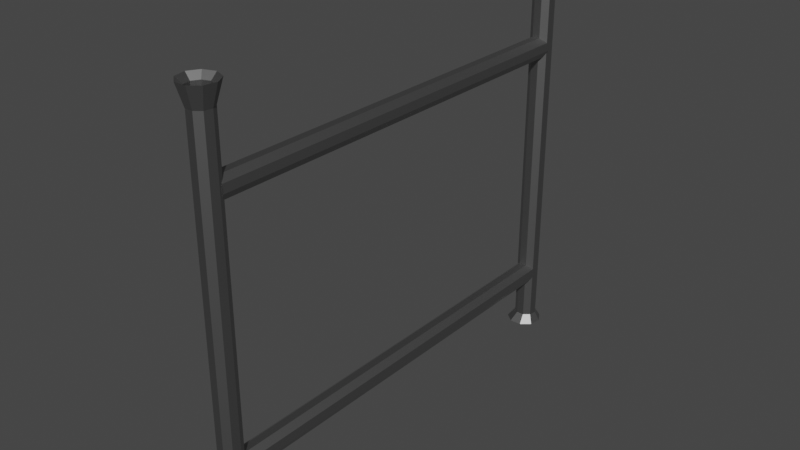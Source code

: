 # Source: blend.blend  (saved by Blender 3.5.10; exported with 4.5.12 LTS)
import bpy
from mathutils import Matrix  # noqa: F401  (used for matrix-valued properties, if any)

bpy.ops.wm.read_factory_settings(use_empty=True)
scene = bpy.context.scene
scene.name = 'Scene'

# ---- collections
col_collection = bpy.data.collections.new('Collection'); scene.collection.children.link(col_collection)

# ---- materials (node trees are filled in below, after node groups)
mat_material_001 = bpy.data.materials.new('Material.001')
mat_material_001.use_transparent_shadow = False

# ---- material node trees
mat_material_001.use_nodes = True; mat_material_001.node_tree.nodes.clear()
_N = mat_material_001.node_tree.nodes; _L = mat_material_001.node_tree.links
n0 = _N.new('ShaderNodeBsdfPrincipled'); n0.name = 'Principled BSDF'; n0.location = (10, 300)
n0.distribution = 'GGX'
n0.subsurface_method = 'RANDOM_WALK_SKIN'
n0.inputs[0].default_value = (0.2883, 0.2883, 0.2883, 1.0)
n0.inputs[1].default_value = 1.0
n0.inputs[3].default_value = 1.45
n0.inputs[27].default_value = (0.0, 0.0, 0.0, 1.0)
n0.inputs[28].default_value = 1.0
n1 = _N.new('ShaderNodeOutputMaterial'); n1.name = 'Material Output'; n1.location = (300, 300)
_L.new(n0.outputs[0], n1.inputs[0])
n1.is_active_output = True

# ---- world
world_world = bpy.data.worlds.new('World'); scene.world = world_world
world_world.use_nodes = True; world_world.node_tree.nodes.clear()
_N = world_world.node_tree.nodes; _L = world_world.node_tree.links
n0 = _N.new('ShaderNodeOutputWorld'); n0.name = 'World Output'; n0.location = (300, 300)
n1 = _N.new('ShaderNodeBackground'); n1.name = 'Background'; n1.location = (10, 300)
n1.inputs[0].default_value = (0.05088, 0.05088, 0.05088, 1.0)
_L.new(n1.outputs[0], n0.inputs[0])
n0.is_active_output = True
world_world.color = (0.05088, 0.05088, 0.05088)
world_world.use_sun_shadow = False
world_world.sun_shadow_jitter_overblur = 0.0

# ---- meshes
me_cylinder = bpy.data.meshes.new('Cylinder')
me_cylinder.from_pydata([(0.0, 1.0, -1.0), (0.0, 1.0, 1.0), (0.6428, 0.766, -1.0), (0.6428, 0.766, 1.0), (0.9848, 0.1736, -1.0), (0.9848, 0.1736, 1.0), (0.866, -0.5, -1.0), (0.866, -0.5, 1.0), (0.342, -0.9397, -1.0), (0.342, -0.9397, 1.0), (-0.342, -0.9397, -1.0), (-0.342, -0.9397, 1.0), (-0.866, -0.5, -1.0), (-0.866, -0.5, 1.0), (-0.9848, 0.1736, -1.0), (-0.9848, 0.1736, 1.0), (-0.6428, 0.766, -1.0), (-0.6428, 0.766, 1.0), (0.0, 1.0, 1.0), (0.6428, 0.766, 1.0), (0.9848, 0.1736, 1.0), (0.866, -0.5, 1.0), (0.342, -0.9397, 1.0), (0.0, 1.0, 1.0), (1.51, 0.2663, -1.029), (0.9856, 1.175, -1.029), (1.742e-07, 1.533, -1.029), (0.342, -0.9397, 1.0), (-0.342, -0.9397, 1.0), (-0.866, -0.5, 1.0), (-0.9848, 0.1736, 1.0), (-0.6428, 0.766, 1.0), (0.0, 1.0, 1.0), (0.6428, 0.766, 1.0), (0.9848, 0.1736, 1.0), (0.866, -0.5, 1.0), (0.342, -0.9397, 1.0), (-0.1169, 1.556, 1.048), (0.8968, 1.187, 1.048), (1.436, 0.2532, 1.048), (1.249, -0.8091, 1.048), (0.4225, -1.502, 1.048), (-0.6562, -1.502, 1.048), (-1.483, -0.8091, 1.048), (-1.67, 0.2532, 1.048), (-1.13, 1.187, 1.048), (-0.1169, 1.556, 1.048), (0.8968, 1.187, 1.048), (1.436, 0.2532, 1.048), (1.249, -0.8091, 1.048), (0.4225, -1.502, 1.048), (1.328, -0.7666, -1.029), (0.5244, -1.441, -1.029), (-0.5244, -1.441, -1.029), (-1.328, -0.7666, -1.029), (-1.51, 0.2663, -1.029), (-0.9856, 1.175, -1.029), (1.51, 0.2663, -1.029), (0.9856, 1.175, -1.029), (1.742e-07, 1.533, -1.029), (1.328, -0.7666, -1.029), (0.5244, -1.441, -1.029), (-0.5244, -1.441, -1.029), (-1.328, -0.7666, -1.029), (-1.51, 0.2663, -1.029), (-0.9856, 1.175, -1.029), (0.9398, 0.1657, -0.9134), (0.6134, 0.7311, -0.9134), (4.682e-07, 0.9543, -0.9134), (0.8265, -0.4772, -0.9134), (0.3264, -0.8968, -0.9134), (-0.3264, -0.8968, -0.9134), (-0.8265, -0.4772, -0.9134), (-0.9398, 0.1657, -0.9134), (-0.6134, 0.7311, -0.9134), (2.334e-15, 0.482, -0.5257), (-1.887e-15, 37.79, -0.5257), (0.6469, 0.482, -0.5396), (0.6469, 37.79, -0.5396), (0.9911, 0.482, -0.5748), (0.9911, 37.79, -0.5748), (0.8716, 0.482, -0.6149), (0.8716, 37.79, -0.6149), (0.3442, 0.482, -0.6411), (0.3442, 37.79, -0.6411), (-0.3442, 0.482, -0.6411), (-0.3442, 37.79, -0.6411), (-0.8716, 0.482, -0.6149), (-0.8716, 37.79, -0.6149), (-0.9911, 0.482, -0.5748), (-0.9911, 37.79, -0.5748), (-0.6469, 0.482, -0.5396), (-0.6469, 37.79, -0.5396), (0.0, 39.24, -1.0), (0.0, 39.24, 1.0), (0.6428, 39.0, -1.0), (0.6428, 39.0, 1.0), (0.9848, 38.41, -1.0), (0.9848, 38.41, 1.0), (0.866, 37.74, -1.0), (0.866, 37.74, 1.0), (0.342, 37.3, -1.0), (0.342, 37.3, 1.0), (-0.342, 37.3, -1.0), (-0.342, 37.3, 1.0), (-0.866, 37.74, -1.0), (-0.866, 37.74, 1.0), (-0.9848, 38.41, -1.0), (-0.9848, 38.41, 1.0), (-0.6428, 39.0, -1.0), (-0.6428, 39.0, 1.0), (0.0, 39.24, 1.0), (0.6428, 39.0, 1.0), (0.9848, 38.41, 1.0), (0.866, 37.74, 1.0), (0.342, 37.3, 1.0), (0.0, 39.24, 1.0), (1.51, 38.5, -1.029), (0.9856, 39.41, -1.029), (1.742e-07, 39.77, -1.029), (0.342, 37.3, 1.0), (-0.342, 37.3, 1.0), (-0.866, 37.74, 1.0), (-0.9848, 38.41, 1.0), (-0.6428, 39.0, 1.0), (0.0, 39.24, 1.0), (0.6428, 39.0, 1.0), (0.9848, 38.41, 1.0), (0.866, 37.74, 1.0), (0.342, 37.3, 1.0), (-0.1169, 39.79, 1.048), (0.8968, 39.42, 1.048), (1.436, 38.49, 1.048), (1.249, 37.43, 1.048), (0.4225, 36.73, 1.048), (-0.6562, 36.73, 1.048), (-1.483, 37.43, 1.048), (-1.67, 38.49, 1.048), (-1.13, 39.42, 1.048), (-0.1169, 39.79, 1.048), (0.8968, 39.42, 1.048), (1.436, 38.49, 1.048), (1.249, 37.43, 1.048), (0.4225, 36.73, 1.048), (1.328, 37.47, -1.029), (0.5244, 36.79, -1.029), (-0.5244, 36.79, -1.029), (-1.328, 37.47, -1.029), (-1.51, 38.5, -1.029), (-0.9856, 39.41, -1.029), (1.51, 38.5, -1.029), (0.9856, 39.41, -1.029), (1.742e-07, 39.77, -1.029), (1.328, 37.47, -1.029), (0.5244, 36.79, -1.029), (-0.5244, 36.79, -1.029), (-1.328, 37.47, -1.029), (-1.51, 38.5, -1.029), (-0.9856, 39.41, -1.029), (0.9398, 38.4, -0.9134), (0.6134, 38.97, -0.9134), (4.682e-07, 39.19, -0.9134), (0.8265, 37.76, -0.9134), (0.3264, 37.34, -0.9134), (-0.3264, 37.34, -0.9134), (-0.8265, 37.76, -0.9134), (-0.9398, 38.4, -0.9134), (-0.6134, 38.97, -0.9134), (2.334e-15, 0.482, 0.7924), (-1.887e-15, 37.79, 0.7924), (0.6469, 0.482, 0.7785), (0.6469, 37.79, 0.7785), (0.9911, 0.482, 0.7432), (0.9911, 37.79, 0.7432), (0.8716, 0.482, 0.7031), (0.8716, 37.79, 0.7031), (0.3442, 0.482, 0.677), (0.3442, 37.79, 0.677), (-0.3442, 0.482, 0.677), (-0.3442, 37.79, 0.677), (-0.8716, 0.482, 0.7031), (-0.8716, 37.79, 0.7031), (-0.9911, 0.482, 0.7432), (-0.9911, 37.79, 0.7432), (-0.6469, 0.482, 0.7785), (-0.6469, 37.79, 0.7785)], [], [(0, 1, 3, 2), (2, 3, 5, 4), (4, 5, 7, 6), (6, 7, 9, 8), (8, 9, 11, 10), (10, 11, 13, 12), (12, 13, 15, 14), (21, 20, 34, 35), (14, 15, 17, 16), (16, 17, 1, 0), (2, 4, 24, 25), (18, 1, 23, 32), (20, 19, 33, 34), (11, 9, 27, 28), (9, 22, 36, 27), (34, 33, 47, 48), (27, 36, 50, 41), (30, 29, 43, 44), (33, 32, 46, 47), (36, 35, 49, 50), (1, 17, 31, 23), (17, 15, 30, 31), (22, 21, 35, 36), (15, 13, 29, 30), (19, 18, 32, 33), (13, 11, 28, 29), (38, 37, 45, 44, 43, 42, 41, 40, 39), (40, 41, 50, 49), (38, 39, 48, 47), (37, 38, 47, 46), (39, 40, 49, 48), (32, 23, 37, 46), (31, 30, 44, 45), (28, 27, 41, 42), (35, 34, 48, 49), (23, 31, 45, 37), (29, 28, 42, 43), (53, 54, 63, 62), (16, 0, 26, 56), (14, 16, 56, 55), (12, 14, 55, 54), (10, 12, 54, 53), (8, 10, 53, 52), (6, 8, 52, 51), (0, 2, 25, 26), (4, 6, 51, 24), (61, 62, 71, 70), (24, 51, 60, 57), (54, 55, 64, 63), (51, 52, 61, 60), (26, 25, 58, 59), (55, 56, 65, 64), (52, 53, 62, 61), (25, 24, 57, 58), (56, 26, 59, 65), (68, 67, 66, 69, 70, 71, 72, 73, 74), (58, 57, 66, 67), (65, 59, 68, 74), (62, 63, 72, 71), (57, 60, 69, 66), (63, 64, 73, 72), (60, 61, 70, 69), (59, 58, 67, 68), (64, 65, 74, 73), (75, 76, 78, 77), (77, 78, 80, 79), (79, 80, 82, 81), (81, 82, 84, 83), (83, 84, 86, 85), (85, 86, 88, 87), (87, 88, 90, 89), (78, 76, 92, 90, 88, 86, 84, 82, 80), (89, 90, 92, 91), (91, 92, 76, 75), (75, 77, 79, 81, 83, 85, 87, 89, 91), (93, 94, 96, 95), (95, 96, 98, 97), (97, 98, 100, 99), (99, 100, 102, 101), (101, 102, 104, 103), (103, 104, 106, 105), (105, 106, 108, 107), (114, 113, 127, 128), (107, 108, 110, 109), (109, 110, 94, 93), (95, 97, 117, 118), (111, 94, 116, 125), (113, 112, 126, 127), (104, 102, 120, 121), (102, 115, 129, 120), (127, 126, 140, 141), (120, 129, 143, 134), (123, 122, 136, 137), (126, 125, 139, 140), (129, 128, 142, 143), (94, 110, 124, 116), (110, 108, 123, 124), (115, 114, 128, 129), (108, 106, 122, 123), (112, 111, 125, 126), (106, 104, 121, 122), (131, 130, 138, 137, 136, 135, 134, 133, 132), (133, 134, 143, 142), (131, 132, 141, 140), (130, 131, 140, 139), (132, 133, 142, 141), (125, 116, 130, 139), (124, 123, 137, 138), (121, 120, 134, 135), (128, 127, 141, 142), (116, 124, 138, 130), (122, 121, 135, 136), (146, 147, 156, 155), (109, 93, 119, 149), (107, 109, 149, 148), (105, 107, 148, 147), (103, 105, 147, 146), (101, 103, 146, 145), (99, 101, 145, 144), (93, 95, 118, 119), (97, 99, 144, 117), (154, 155, 164, 163), (117, 144, 153, 150), (147, 148, 157, 156), (144, 145, 154, 153), (119, 118, 151, 152), (148, 149, 158, 157), (145, 146, 155, 154), (118, 117, 150, 151), (149, 119, 152, 158), (161, 160, 159, 162, 163, 164, 165, 166, 167), (151, 150, 159, 160), (158, 152, 161, 167), (155, 156, 165, 164), (150, 153, 162, 159), (156, 157, 166, 165), (153, 154, 163, 162), (152, 151, 160, 161), (157, 158, 167, 166), (168, 169, 171, 170), (170, 171, 173, 172), (172, 173, 175, 174), (174, 175, 177, 176), (176, 177, 179, 178), (178, 179, 181, 180), (180, 181, 183, 182), (171, 169, 185, 183, 181, 179, 177, 175, 173), (182, 183, 185, 184), (184, 185, 169, 168), (168, 170, 172, 174, 176, 178, 180, 182, 184), (25, 26, 58), (58, 59, 26), (24, 25, 57), (65, 56, 55), (55, 56, 64), (54, 55, 63), (60, 51, 52), (52, 51, 61), (53, 54, 62), (61, 52, 53), (53, 62, 52)])
_uv = me_cylinder.uv_layers.new(name='UVMap')
_uv.uv.foreach_set('vector', [1.0, 0.5, 1.0, 1.0, 0.8889, 1.0, 0.8889, 0.5, 0.8889, 0.5, 0.8889, 1.0, 0.7778, 1.0, 0.7778, 0.5, 0.7778, 0.5, 0.7778, 1.0, 0.6667, 1.0, 0.6667, 0.5, 0.6667, 0.5, 0.6667, 1.0, 0.5556, 1.0, 0.5556, 0.5, 0.5556, 0.5, 0.5556, 1.0, 0.4444, 1.0, 0.4444, 0.5, 0.4444, 0.5, 0.4444, 1.0, 0.3333, 1.0, 0.3333, 0.5, 0.3333, 0.5, 0.3333, 1.0, 0.2222, 1.0, 0.2222, 0.5, 0.0, 0.0, 0.0, 0.0, 0.0, 0.0, 0.0, 0.0, 0.2222, 0.5, 0.2222, 1.0, 0.1111, 1.0, 0.1111, 0.5, 0.1111, 0.5, 0.1111, 1.0, 4.47e-08, 1.0, 4.47e-08, 0.5, 0.8889, 0.5, 0.7778, 0.5, 0.7778, 0.5, 0.8889, 0.5, 0.0, 0.0, 0.0, 0.0, 0.0, 0.0, 0.0, 0.0, 0.0, 0.0, 0.0, 0.0, 0.0, 0.0, 0.0, 0.0, 0.4444, 1.0, 0.5556, 1.0, 0.5556, 1.0, 0.4444, 1.0, 0.0, 0.0, 0.0, 0.0, 0.0, 0.0, 0.0, 0.0, 0.0, 0.0, 0.0, 0.0, 0.0, 0.0, 0.0, 0.0, 0.0, 0.0, 0.0, 0.0, 0.0, 0.0, 0.0, 0.0, 0.2222, 1.0, 0.3333, 1.0, 0.3333, 1.0, 0.2222, 1.0, 0.0, 0.0, 0.0, 0.0, 0.0, 0.0, 0.0, 0.0, 0.0, 0.0, 0.0, 0.0, 0.0, 0.0, 0.0, 0.0, 4.47e-08, 1.0, 0.1111, 1.0, 0.1111, 1.0, 4.47e-08, 1.0, 0.1111, 1.0, 0.2222, 1.0, 0.2222, 1.0, 0.1111, 1.0, 0.0, 0.0, 0.0, 0.0, 0.0, 0.0, 0.0, 0.0, 0.2222, 1.0, 0.3333, 1.0, 0.3333, 1.0, 0.2222, 1.0, 0.0, 0.0, 0.0, 0.0, 0.0, 0.0, 0.0, 0.0, 0.3333, 1.0, 0.4444, 1.0, 0.4444, 1.0, 0.3333, 1.0, 0.4043, 0.4339, 0.25, 0.49, 0.09573, 0.4339, 0.01365, 0.2917, 0.04215, 0.13, 0.1679, 0.02447, 0.3321, 0.02447, 0.4578, 0.13, 0.4864, 0.2917, 0.6667, 1.0, 0.5556, 1.0, 0.5556, 1.0, 0.6667, 1.0, 0.8889, 1.0, 0.7778, 1.0, 0.7778, 1.0, 0.8889, 1.0, 1.0, 1.0, 0.8889, 1.0, 0.8889, 1.0, 1.0, 1.0, 0.7778, 1.0, 0.6667, 1.0, 0.6667, 1.0, 0.7778, 1.0, 0.0, 0.0, 0.0, 0.0, 0.0, 0.0, 0.0, 0.0, 0.1111, 1.0, 0.2222, 1.0, 0.2222, 1.0, 0.1111, 1.0, 0.4444, 1.0, 0.5556, 1.0, 0.5556, 1.0, 0.4444, 1.0, 0.0, 0.0, 0.0, 0.0, 0.0, 0.0, 0.0, 0.0, 4.47e-08, 1.0, 0.1111, 1.0, 0.1111, 1.0, 4.47e-08, 1.0, 0.3333, 1.0, 0.4444, 1.0, 0.4444, 1.0, 0.3333, 1.0, 0.4444, 0.5, 0.3333, 0.5, 0.3333, 0.5, 0.4444, 0.5, 0.1111, 0.5, 4.47e-08, 0.5, 4.47e-08, 0.5, 0.1111, 0.5, 0.2222, 0.5, 0.1111, 0.5, 0.1111, 0.5, 0.2222, 0.5, 0.3333, 0.5, 0.2222, 0.5, 0.2222, 0.5, 0.3333, 0.5, 0.4444, 0.5, 0.3333, 0.5, 0.3333, 0.5, 0.4444, 0.5, 0.5556, 0.5, 0.4444, 0.5, 0.4444, 0.5, 0.5556, 0.5, 0.6667, 0.5, 0.5556, 0.5, 0.5556, 0.5, 0.6667, 0.5, 1.0, 0.5, 0.8889, 0.5, 0.8889, 0.5, 1.0, 0.5, 0.7778, 0.5, 0.6667, 0.5, 0.6667, 0.5, 0.7778, 0.5, 0.5556, 0.5, 0.4444, 0.5, 0.4444, 0.5, 0.5556, 0.5, 0.7778, 0.5, 0.6667, 0.5, 0.6667, 0.5, 0.7778, 0.5, 0.3333, 0.5, 0.2222, 0.5, 0.2222, 0.5, 0.3333, 0.5, 0.6667, 0.5, 0.5556, 0.5, 0.5556, 0.5, 0.6667, 0.5, 1.0, 0.5, 0.8889, 0.5, 0.8889, 0.5, 1.0, 0.5, 0.2222, 0.5, 0.1111, 0.5, 0.1111, 0.5, 0.2222, 0.5, 0.5556, 0.5, 0.4444, 0.5, 0.4444, 0.5, 0.5556, 0.5, 0.8889, 0.5, 0.7778, 0.5, 0.7778, 0.5, 0.8889, 0.5, 0.1111, 0.5, 4.47e-08, 0.5, 4.47e-08, 0.5, 0.1111, 0.5, 0.75, 0.49, 0.9043, 0.4339, 0.9864, 0.2917, 0.9578, 0.13, 0.8321, 0.02447, 0.6679, 0.02447, 0.5422, 0.13, 0.5136, 0.2917, 0.5957, 0.4339, 0.8889, 0.5, 0.7778, 0.5, 0.7778, 0.5, 0.8889, 0.5, 0.1111, 0.5, 4.47e-08, 0.5, 4.47e-08, 0.5, 0.1111, 0.5, 0.4444, 0.5, 0.3333, 0.5, 0.3333, 0.5, 0.4444, 0.5, 0.7778, 0.5, 0.6667, 0.5, 0.6667, 0.5, 0.7778, 0.5, 0.3333, 0.5, 0.2222, 0.5, 0.2222, 0.5, 0.3333, 0.5, 0.6667, 0.5, 0.5556, 0.5, 0.5556, 0.5, 0.6667, 0.5, 1.0, 0.5, 0.8889, 0.5, 0.8889, 0.5, 1.0, 0.5, 0.2222, 0.5, 0.1111, 0.5, 0.1111, 0.5, 0.2222, 0.5, 1.0, 0.5, 1.0, 1.0, 0.8889, 1.0, 0.8889, 0.5, 0.8889, 0.5, 0.8889, 1.0, 0.7778, 1.0, 0.7778, 0.5, 0.7778, 0.5, 0.7778, 1.0, 0.6667, 1.0, 0.6667, 0.5, 0.6667, 0.5, 0.6667, 1.0, 0.5556, 1.0, 0.5556, 0.5, 0.5556, 0.5, 0.5556, 1.0, 0.4444, 1.0, 0.4444, 0.5, 0.4444, 0.5, 0.4444, 1.0, 0.3333, 1.0, 0.3333, 0.5, 0.3333, 0.5, 0.3333, 1.0, 0.2222, 1.0, 0.2222, 0.5, 0.4043, 0.4339, 0.25, 0.49, 0.09573, 0.4339, 0.01365, 0.2917, 0.04215, 0.13, 0.1679, 0.02447, 0.3321, 0.02447, 0.4578, 0.13, 0.4864, 0.2917, 0.2222, 0.5, 0.2222, 1.0, 0.1111, 1.0, 0.1111, 0.5, 0.1111, 0.5, 0.1111, 1.0, 4.47e-08, 1.0, 4.47e-08, 0.5, 0.75, 0.49, 0.9043, 0.4339, 0.9864, 0.2917, 0.9578, 0.13, 0.8321, 0.02447, 0.6679, 0.02447, 0.5422, 0.13, 0.5136, 0.2917, 0.5957, 0.4339, 1.0, 0.5, 1.0, 1.0, 0.8889, 1.0, 0.8889, 0.5, 0.8889, 0.5, 0.8889, 1.0, 0.7778, 1.0, 0.7778, 0.5, 0.7778, 0.5, 0.7778, 1.0, 0.6667, 1.0, 0.6667, 0.5, 0.6667, 0.5, 0.6667, 1.0, 0.5556, 1.0, 0.5556, 0.5, 0.5556, 0.5, 0.5556, 1.0, 0.4444, 1.0, 0.4444, 0.5, 0.4444, 0.5, 0.4444, 1.0, 0.3333, 1.0, 0.3333, 0.5, 0.3333, 0.5, 0.3333, 1.0, 0.2222, 1.0, 0.2222, 0.5, 0.0, 0.0, 0.0, 0.0, 0.0, 0.0, 0.0, 0.0, 0.2222, 0.5, 0.2222, 1.0, 0.1111, 1.0, 0.1111, 0.5, 0.1111, 0.5, 0.1111, 1.0, 4.47e-08, 1.0, 4.47e-08, 0.5, 0.8889, 0.5, 0.7778, 0.5, 0.7778, 0.5, 0.8889, 0.5, 0.0, 0.0, 0.0, 0.0, 0.0, 0.0, 0.0, 0.0, 0.0, 0.0, 0.0, 0.0, 0.0, 0.0, 0.0, 0.0, 0.4444, 1.0, 0.5556, 1.0, 0.5556, 1.0, 0.4444, 1.0, 0.0, 0.0, 0.0, 0.0, 0.0, 0.0, 0.0, 0.0, 0.0, 0.0, 0.0, 0.0, 0.0, 0.0, 0.0, 0.0, 0.0, 0.0, 0.0, 0.0, 0.0, 0.0, 0.0, 0.0, 0.2222, 1.0, 0.3333, 1.0, 0.3333, 1.0, 0.2222, 1.0, 0.0, 0.0, 0.0, 0.0, 0.0, 0.0, 0.0, 0.0, 0.0, 0.0, 0.0, 0.0, 0.0, 0.0, 0.0, 0.0, 4.47e-08, 1.0, 0.1111, 1.0, 0.1111, 1.0, 4.47e-08, 1.0, 0.1111, 1.0, 0.2222, 1.0, 0.2222, 1.0, 0.1111, 1.0, 0.0, 0.0, 0.0, 0.0, 0.0, 0.0, 0.0, 0.0, 0.2222, 1.0, 0.3333, 1.0, 0.3333, 1.0, 0.2222, 1.0, 0.0, 0.0, 0.0, 0.0, 0.0, 0.0, 0.0, 0.0, 0.3333, 1.0, 0.4444, 1.0, 0.4444, 1.0, 0.3333, 1.0, 0.4043, 0.4339, 0.25, 0.49, 0.09573, 0.4339, 0.01365, 0.2917, 0.04215, 0.13, 0.1679, 0.02447, 0.3321, 0.02447, 0.4578, 0.13, 0.4864, 0.2917, 0.6667, 1.0, 0.5556, 1.0, 0.5556, 1.0, 0.6667, 1.0, 0.8889, 1.0, 0.7778, 1.0, 0.7778, 1.0, 0.8889, 1.0, 1.0, 1.0, 0.8889, 1.0, 0.8889, 1.0, 1.0, 1.0, 0.7778, 1.0, 0.6667, 1.0, 0.6667, 1.0, 0.7778, 1.0, 0.0, 0.0, 0.0, 0.0, 0.0, 0.0, 0.0, 0.0, 0.1111, 1.0, 0.2222, 1.0, 0.2222, 1.0, 0.1111, 1.0, 0.4444, 1.0, 0.5556, 1.0, 0.5556, 1.0, 0.4444, 1.0, 0.0, 0.0, 0.0, 0.0, 0.0, 0.0, 0.0, 0.0, 4.47e-08, 1.0, 0.1111, 1.0, 0.1111, 1.0, 4.47e-08, 1.0, 0.3333, 1.0, 0.4444, 1.0, 0.4444, 1.0, 0.3333, 1.0, 0.4444, 0.5, 0.3333, 0.5, 0.3333, 0.5, 0.4444, 0.5, 0.1111, 0.5, 4.47e-08, 0.5, 4.47e-08, 0.5, 0.1111, 0.5, 0.2222, 0.5, 0.1111, 0.5, 0.1111, 0.5, 0.2222, 0.5, 0.3333, 0.5, 0.2222, 0.5, 0.2222, 0.5, 0.3333, 0.5, 0.4444, 0.5, 0.3333, 0.5, 0.3333, 0.5, 0.4444, 0.5, 0.5556, 0.5, 0.4444, 0.5, 0.4444, 0.5, 0.5556, 0.5, 0.6667, 0.5, 0.5556, 0.5, 0.5556, 0.5, 0.6667, 0.5, 1.0, 0.5, 0.8889, 0.5, 0.8889, 0.5, 1.0, 0.5, 0.7778, 0.5, 0.6667, 0.5, 0.6667, 0.5, 0.7778, 0.5, 0.5556, 0.5, 0.4444, 0.5, 0.4444, 0.5, 0.5556, 0.5, 0.7778, 0.5, 0.6667, 0.5, 0.6667, 0.5, 0.7778, 0.5, 0.3333, 0.5, 0.2222, 0.5, 0.2222, 0.5, 0.3333, 0.5, 0.6667, 0.5, 0.5556, 0.5, 0.5556, 0.5, 0.6667, 0.5, 1.0, 0.5, 0.8889, 0.5, 0.8889, 0.5, 1.0, 0.5, 0.2222, 0.5, 0.1111, 0.5, 0.1111, 0.5, 0.2222, 0.5, 0.5556, 0.5, 0.4444, 0.5, 0.4444, 0.5, 0.5556, 0.5, 0.8889, 0.5, 0.7778, 0.5, 0.7778, 0.5, 0.8889, 0.5, 0.1111, 0.5, 4.47e-08, 0.5, 4.47e-08, 0.5, 0.1111, 0.5, 0.75, 0.49, 0.9043, 0.4339, 0.9864, 0.2917, 0.9578, 0.13, 0.8321, 0.02447, 0.6679, 0.02447, 0.5422, 0.13, 0.5136, 0.2917, 0.5957, 0.4339, 0.8889, 0.5, 0.7778, 0.5, 0.7778, 0.5, 0.8889, 0.5, 0.1111, 0.5, 4.47e-08, 0.5, 4.47e-08, 0.5, 0.1111, 0.5, 0.4444, 0.5, 0.3333, 0.5, 0.3333, 0.5, 0.4444, 0.5, 0.7778, 0.5, 0.6667, 0.5, 0.6667, 0.5, 0.7778, 0.5, 0.3333, 0.5, 0.2222, 0.5, 0.2222, 0.5, 0.3333, 0.5, 0.6667, 0.5, 0.5556, 0.5, 0.5556, 0.5, 0.6667, 0.5, 1.0, 0.5, 0.8889, 0.5, 0.8889, 0.5, 1.0, 0.5, 0.2222, 0.5, 0.1111, 0.5, 0.1111, 0.5, 0.2222, 0.5, 1.0, 0.5, 1.0, 1.0, 0.8889, 1.0, 0.8889, 0.5, 0.8889, 0.5, 0.8889, 1.0, 0.7778, 1.0, 0.7778, 0.5, 0.7778, 0.5, 0.7778, 1.0, 0.6667, 1.0, 0.6667, 0.5, 0.6667, 0.5, 0.6667, 1.0, 0.5556, 1.0, 0.5556, 0.5, 0.5556, 0.5, 0.5556, 1.0, 0.4444, 1.0, 0.4444, 0.5, 0.4444, 0.5, 0.4444, 1.0, 0.3333, 1.0, 0.3333, 0.5, 0.3333, 0.5, 0.3333, 1.0, 0.2222, 1.0, 0.2222, 0.5, 0.4043, 0.4339, 0.25, 0.49, 0.09573, 0.4339, 0.01365, 0.2917, 0.04215, 0.13, 0.1679, 0.02447, 0.3321, 0.02447, 0.4578, 0.13, 0.4864, 0.2917, 0.2222, 0.5, 0.2222, 1.0, 0.1111, 1.0, 0.1111, 0.5, 0.1111, 0.5, 0.1111, 1.0, 4.47e-08, 1.0, 4.47e-08, 0.5, 0.75, 0.49, 0.9043, 0.4339, 0.9864, 0.2917, 0.9578, 0.13, 0.8321, 0.02447, 0.6679, 0.02447, 0.5422, 0.13, 0.5136, 0.2917, 0.5957, 0.4339, 0.0, 0.0, 0.0, 0.0, 0.0, 0.0, 0.0, 0.0, 0.0, 0.0, 0.0, 0.0, 0.0, 0.0, 0.0, 0.0, 0.0, 0.0, 0.0, 0.0, 0.0, 0.0, 0.0, 0.0, 0.0, 0.0, 0.0, 0.0, 0.0, 0.0, 0.0, 0.0, 0.0, 0.0, 0.0, 0.0, 0.0, 0.0, 0.0, 0.0, 0.0, 0.0, 0.0, 0.0, 0.0, 0.0, 0.0, 0.0, 0.0, 0.0, 0.0, 0.0, 0.0, 0.0, 0.0, 0.0, 0.0, 0.0, 0.0, 0.0, 0.0, 0.0, 0.0, 0.0, 0.0, 0.0])
me_cylinder.materials.append(mat_material_001)
me_cylinder.update()

# ---- objects
ob_cylinder = bpy.data.objects.new('Cylinder', me_cylinder)

# ---- transforms, parenting, visibility, modifiers, constraints
ob_cylinder.location = (0.0, 0.0, 7.518)
ob_cylinder.scale = (0.423, 0.423, -7.153)

# ---- collection membership
col_collection.objects.link(ob_cylinder)

# ---- scene / render settings (as saved in the file)
scene.frame_start = 1; scene.frame_end = 250; scene.frame_set(1)
scene.render.engine = 'BLENDER_EEVEE_NEXT'
scene.cycles.sampling_pattern = 'TABULATED_SOBOL'
scene.view_settings.view_transform = 'Filmic'
bpy.context.view_layer.update()

# ---- added for rendering (the .blend has no active camera and no usable light): camera, sun
cam_auto = bpy.data.cameras.new('AutoCamera')
cam_auto.lens = 50.0
cam_auto.sensor_width = 36.0
cam_auto.clip_end = 1000.0
ob_auto_camera = bpy.data.objects.new('AutoCamera', cam_auto)
scene.collection.objects.link(ob_auto_camera)
ob_auto_camera.location = (21.2145, -17.3999, 24.4482)
ob_auto_camera.rotation_euler = (1.09748, -7.21219e-08, 0.694738)
scene.camera = ob_auto_camera
light_auto_sun = bpy.data.lights.new('AutoSun', 'SUN')
light_auto_sun.energy = 3.0
light_auto_sun.angle = 0.0523599
ob_auto_sun = bpy.data.objects.new('AutoSun', light_auto_sun)
scene.collection.objects.link(ob_auto_sun)
ob_auto_sun.rotation_euler = (0.872665, 0.174533, 0.523599)
bpy.context.view_layer.update()
